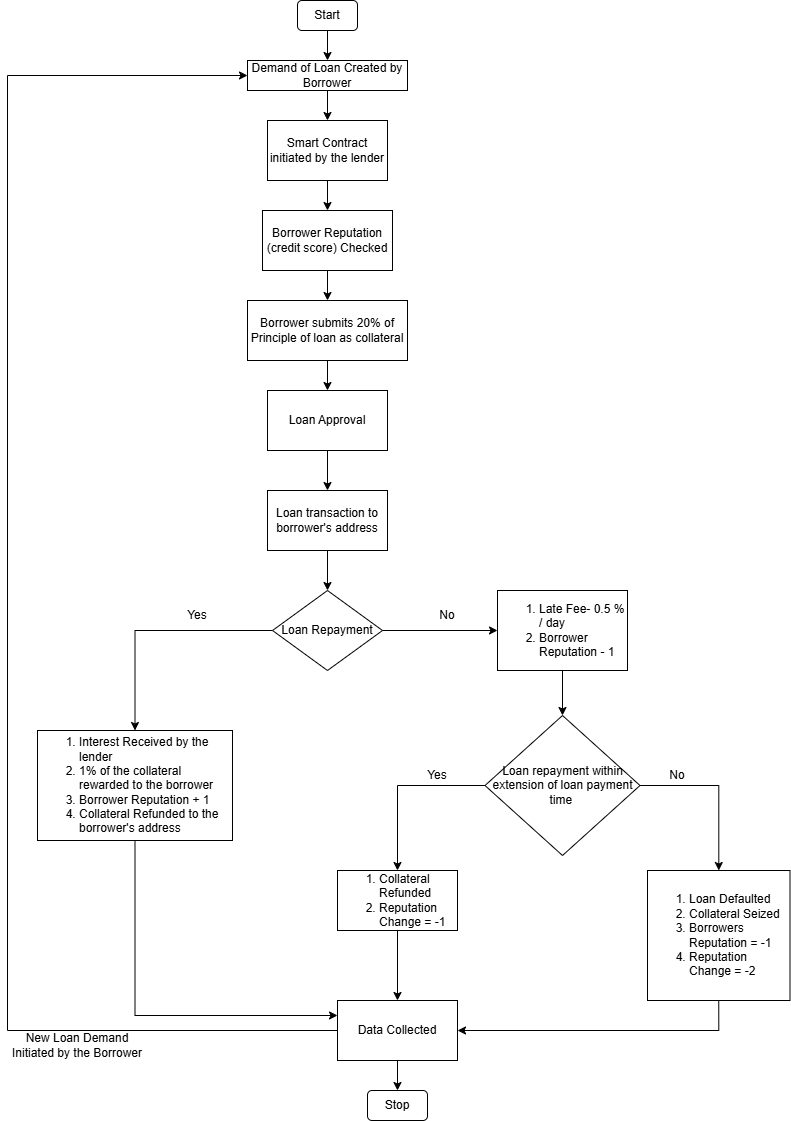

The diagram above was exported from draw.io. Its source (the exported page's mxGraphModel, read from the mxfile embedded in the PNG):
<mxGraphModel dx="1050" dy="522" grid="1" gridSize="10" guides="1" tooltips="1" connect="1" arrows="1" fold="1" page="1" pageScale="1" pageWidth="827" pageHeight="1169" math="0" shadow="0">
  <root>
    <mxCell id="0" />
    <mxCell id="1" parent="0" />
    <mxCell id="fvvelyt4iPx3xFgY-v0b-3" value="" style="edgeStyle=orthogonalEdgeStyle;rounded=0;orthogonalLoop=1;jettySize=auto;html=1;" parent="1" source="fvvelyt4iPx3xFgY-v0b-1" target="fvvelyt4iPx3xFgY-v0b-2" edge="1">
      <mxGeometry relative="1" as="geometry" />
    </mxCell>
    <mxCell id="fvvelyt4iPx3xFgY-v0b-1" value="Start" style="rounded=1;whiteSpace=wrap;html=1;" parent="1" vertex="1">
      <mxGeometry x="320" y="20" width="60" height="30" as="geometry" />
    </mxCell>
    <mxCell id="fvvelyt4iPx3xFgY-v0b-6" value="" style="edgeStyle=orthogonalEdgeStyle;rounded=0;orthogonalLoop=1;jettySize=auto;html=1;" parent="1" source="fvvelyt4iPx3xFgY-v0b-2" target="fvvelyt4iPx3xFgY-v0b-5" edge="1">
      <mxGeometry relative="1" as="geometry" />
    </mxCell>
    <mxCell id="fvvelyt4iPx3xFgY-v0b-2" value="Demand of Loan Created by Borrower" style="rounded=0;whiteSpace=wrap;html=1;" parent="1" vertex="1">
      <mxGeometry x="270" y="80" width="160" height="30" as="geometry" />
    </mxCell>
    <mxCell id="fvvelyt4iPx3xFgY-v0b-8" value="" style="edgeStyle=orthogonalEdgeStyle;rounded=0;orthogonalLoop=1;jettySize=auto;html=1;" parent="1" source="fvvelyt4iPx3xFgY-v0b-5" target="fvvelyt4iPx3xFgY-v0b-7" edge="1">
      <mxGeometry relative="1" as="geometry" />
    </mxCell>
    <mxCell id="fvvelyt4iPx3xFgY-v0b-5" value="Smart Contract initiated by the lender" style="whiteSpace=wrap;html=1;rounded=0;" parent="1" vertex="1">
      <mxGeometry x="290" y="140" width="120" height="60" as="geometry" />
    </mxCell>
    <mxCell id="fvvelyt4iPx3xFgY-v0b-10" value="" style="edgeStyle=orthogonalEdgeStyle;rounded=0;orthogonalLoop=1;jettySize=auto;html=1;" parent="1" source="fvvelyt4iPx3xFgY-v0b-7" target="fvvelyt4iPx3xFgY-v0b-9" edge="1">
      <mxGeometry relative="1" as="geometry" />
    </mxCell>
    <mxCell id="fvvelyt4iPx3xFgY-v0b-7" value="Borrower Reputation (credit score) Checked" style="whiteSpace=wrap;html=1;rounded=0;" parent="1" vertex="1">
      <mxGeometry x="285" y="230" width="130" height="60" as="geometry" />
    </mxCell>
    <mxCell id="fvvelyt4iPx3xFgY-v0b-12" value="" style="edgeStyle=orthogonalEdgeStyle;rounded=0;orthogonalLoop=1;jettySize=auto;html=1;" parent="1" source="fvvelyt4iPx3xFgY-v0b-9" target="fvvelyt4iPx3xFgY-v0b-11" edge="1">
      <mxGeometry relative="1" as="geometry" />
    </mxCell>
    <mxCell id="fvvelyt4iPx3xFgY-v0b-9" value="Borrower submits 20% of Principle of loan as collateral" style="whiteSpace=wrap;html=1;rounded=0;" parent="1" vertex="1">
      <mxGeometry x="270" y="320" width="160" height="60" as="geometry" />
    </mxCell>
    <mxCell id="fvvelyt4iPx3xFgY-v0b-14" value="" style="edgeStyle=orthogonalEdgeStyle;rounded=0;orthogonalLoop=1;jettySize=auto;html=1;" parent="1" source="fvvelyt4iPx3xFgY-v0b-11" target="fvvelyt4iPx3xFgY-v0b-13" edge="1">
      <mxGeometry relative="1" as="geometry" />
    </mxCell>
    <mxCell id="fvvelyt4iPx3xFgY-v0b-11" value="Loan Approval" style="whiteSpace=wrap;html=1;rounded=0;" parent="1" vertex="1">
      <mxGeometry x="290" y="410" width="120" height="60" as="geometry" />
    </mxCell>
    <mxCell id="fvvelyt4iPx3xFgY-v0b-16" value="" style="edgeStyle=orthogonalEdgeStyle;rounded=0;orthogonalLoop=1;jettySize=auto;html=1;" parent="1" source="fvvelyt4iPx3xFgY-v0b-13" target="fvvelyt4iPx3xFgY-v0b-15" edge="1">
      <mxGeometry relative="1" as="geometry" />
    </mxCell>
    <mxCell id="fvvelyt4iPx3xFgY-v0b-13" value="Loan transaction to borrower's address" style="whiteSpace=wrap;html=1;rounded=0;" parent="1" vertex="1">
      <mxGeometry x="290" y="510" width="120" height="60" as="geometry" />
    </mxCell>
    <mxCell id="fvvelyt4iPx3xFgY-v0b-18" value="" style="edgeStyle=orthogonalEdgeStyle;rounded=0;orthogonalLoop=1;jettySize=auto;html=1;" parent="1" source="fvvelyt4iPx3xFgY-v0b-15" target="fvvelyt4iPx3xFgY-v0b-17" edge="1">
      <mxGeometry relative="1" as="geometry" />
    </mxCell>
    <mxCell id="fvvelyt4iPx3xFgY-v0b-21" value="" style="edgeStyle=orthogonalEdgeStyle;rounded=0;orthogonalLoop=1;jettySize=auto;html=1;" parent="1" source="fvvelyt4iPx3xFgY-v0b-15" target="fvvelyt4iPx3xFgY-v0b-20" edge="1">
      <mxGeometry relative="1" as="geometry" />
    </mxCell>
    <mxCell id="fvvelyt4iPx3xFgY-v0b-15" value="Loan Repayment" style="rhombus;whiteSpace=wrap;html=1;rounded=0;" parent="1" vertex="1">
      <mxGeometry x="295" y="610" width="110" height="80" as="geometry" />
    </mxCell>
    <mxCell id="fvvelyt4iPx3xFgY-v0b-35" style="edgeStyle=orthogonalEdgeStyle;rounded=0;orthogonalLoop=1;jettySize=auto;html=1;exitX=0.5;exitY=1;exitDx=0;exitDy=0;entryX=0;entryY=0.25;entryDx=0;entryDy=0;" parent="1" source="fvvelyt4iPx3xFgY-v0b-17" target="fvvelyt4iPx3xFgY-v0b-32" edge="1">
      <mxGeometry relative="1" as="geometry" />
    </mxCell>
    <mxCell id="fvvelyt4iPx3xFgY-v0b-17" value="&lt;ol&gt;&lt;li&gt;Interest Received by the lender&lt;/li&gt;&lt;li&gt;1% of the collateral rewarded to the borrower&amp;nbsp;&lt;/li&gt;&lt;li&gt;Borrower Reputation + 1&lt;/li&gt;&lt;li&gt;Collateral Refunded to the borrower's address&amp;nbsp;&lt;/li&gt;&lt;/ol&gt;" style="whiteSpace=wrap;html=1;rounded=0;align=left;" parent="1" vertex="1">
      <mxGeometry x="60" y="750" width="195" height="110" as="geometry" />
    </mxCell>
    <mxCell id="fvvelyt4iPx3xFgY-v0b-19" value="Yes" style="text;align=center;html=1;verticalAlign=middle;whiteSpace=wrap;rounded=0;" parent="1" vertex="1">
      <mxGeometry x="190" y="620" width="60" height="30" as="geometry" />
    </mxCell>
    <mxCell id="fvvelyt4iPx3xFgY-v0b-24" value="" style="edgeStyle=orthogonalEdgeStyle;rounded=0;orthogonalLoop=1;jettySize=auto;html=1;" parent="1" source="fvvelyt4iPx3xFgY-v0b-20" target="fvvelyt4iPx3xFgY-v0b-23" edge="1">
      <mxGeometry relative="1" as="geometry" />
    </mxCell>
    <mxCell id="fvvelyt4iPx3xFgY-v0b-20" value="&lt;ol&gt;&lt;li&gt;Late Fee- 0.5 % / day&lt;/li&gt;&lt;li&gt;Borrower Reputation - 1&lt;/li&gt;&lt;/ol&gt;" style="whiteSpace=wrap;html=1;rounded=0;align=left;" parent="1" vertex="1">
      <mxGeometry x="520" y="610" width="130" height="80" as="geometry" />
    </mxCell>
    <mxCell id="fvvelyt4iPx3xFgY-v0b-22" value="No" style="text;align=center;html=1;verticalAlign=middle;whiteSpace=wrap;rounded=0;" parent="1" vertex="1">
      <mxGeometry x="440" y="620" width="60" height="30" as="geometry" />
    </mxCell>
    <mxCell id="fvvelyt4iPx3xFgY-v0b-26" value="" style="edgeStyle=orthogonalEdgeStyle;rounded=0;orthogonalLoop=1;jettySize=auto;html=1;" parent="1" source="fvvelyt4iPx3xFgY-v0b-23" target="fvvelyt4iPx3xFgY-v0b-25" edge="1">
      <mxGeometry relative="1" as="geometry" />
    </mxCell>
    <mxCell id="fvvelyt4iPx3xFgY-v0b-29" value="" style="edgeStyle=orthogonalEdgeStyle;rounded=0;orthogonalLoop=1;jettySize=auto;html=1;" parent="1" source="fvvelyt4iPx3xFgY-v0b-23" target="fvvelyt4iPx3xFgY-v0b-28" edge="1">
      <mxGeometry relative="1" as="geometry" />
    </mxCell>
    <mxCell id="fvvelyt4iPx3xFgY-v0b-23" value="Loan repayment within extension of loan payment time&amp;nbsp;" style="rhombus;whiteSpace=wrap;html=1;align=center;rounded=0;" parent="1" vertex="1">
      <mxGeometry x="507.5" y="735" width="155" height="140" as="geometry" />
    </mxCell>
    <mxCell id="fvvelyt4iPx3xFgY-v0b-33" value="" style="edgeStyle=orthogonalEdgeStyle;rounded=0;orthogonalLoop=1;jettySize=auto;html=1;" parent="1" source="fvvelyt4iPx3xFgY-v0b-25" target="fvvelyt4iPx3xFgY-v0b-32" edge="1">
      <mxGeometry relative="1" as="geometry" />
    </mxCell>
    <mxCell id="fvvelyt4iPx3xFgY-v0b-25" value="&lt;div&gt;&lt;ol&gt;&lt;li&gt;Collateral Refunded&lt;/li&gt;&lt;li&gt;Reputation Change = -1&lt;/li&gt;&lt;/ol&gt;&lt;/div&gt;" style="whiteSpace=wrap;html=1;rounded=0;align=left;" parent="1" vertex="1">
      <mxGeometry x="360" y="890" width="120" height="60" as="geometry" />
    </mxCell>
    <mxCell id="fvvelyt4iPx3xFgY-v0b-27" value="Yes" style="text;align=center;html=1;verticalAlign=middle;whiteSpace=wrap;rounded=0;" parent="1" vertex="1">
      <mxGeometry x="430" y="780" width="60" height="30" as="geometry" />
    </mxCell>
    <mxCell id="fvvelyt4iPx3xFgY-v0b-34" style="edgeStyle=orthogonalEdgeStyle;rounded=0;orthogonalLoop=1;jettySize=auto;html=1;exitX=0.5;exitY=1;exitDx=0;exitDy=0;entryX=1;entryY=0.5;entryDx=0;entryDy=0;" parent="1" source="fvvelyt4iPx3xFgY-v0b-28" target="fvvelyt4iPx3xFgY-v0b-32" edge="1">
      <mxGeometry relative="1" as="geometry" />
    </mxCell>
    <mxCell id="fvvelyt4iPx3xFgY-v0b-28" value="&lt;ol&gt;&lt;li&gt;Loan Defaulted&lt;/li&gt;&lt;li&gt;Collateral Seized&lt;/li&gt;&lt;li&gt;Borrowers Reputation = -1&lt;/li&gt;&lt;li&gt;Reputation Change = -2&lt;/li&gt;&lt;/ol&gt;" style="whiteSpace=wrap;html=1;rounded=0;align=left;" parent="1" vertex="1">
      <mxGeometry x="670" y="890" width="142.5" height="130" as="geometry" />
    </mxCell>
    <mxCell id="fvvelyt4iPx3xFgY-v0b-36" style="edgeStyle=orthogonalEdgeStyle;rounded=0;orthogonalLoop=1;jettySize=auto;html=1;entryX=0;entryY=0.5;entryDx=0;entryDy=0;" parent="1" source="fvvelyt4iPx3xFgY-v0b-32" target="fvvelyt4iPx3xFgY-v0b-2" edge="1">
      <mxGeometry relative="1" as="geometry">
        <Array as="points">
          <mxPoint x="30" y="1050" />
          <mxPoint x="30" y="95" />
        </Array>
      </mxGeometry>
    </mxCell>
    <mxCell id="fvvelyt4iPx3xFgY-v0b-39" style="edgeStyle=orthogonalEdgeStyle;rounded=0;orthogonalLoop=1;jettySize=auto;html=1;exitX=0.5;exitY=1;exitDx=0;exitDy=0;entryX=0.5;entryY=0;entryDx=0;entryDy=0;" parent="1" source="fvvelyt4iPx3xFgY-v0b-32" target="fvvelyt4iPx3xFgY-v0b-38" edge="1">
      <mxGeometry relative="1" as="geometry" />
    </mxCell>
    <mxCell id="fvvelyt4iPx3xFgY-v0b-32" value="Data Collected" style="whiteSpace=wrap;html=1;align=center;rounded=0;" parent="1" vertex="1">
      <mxGeometry x="360" y="1020" width="120" height="60" as="geometry" />
    </mxCell>
    <mxCell id="fvvelyt4iPx3xFgY-v0b-37" value="New Loan Demand Initiated by the Borrower" style="text;align=center;html=1;verticalAlign=middle;whiteSpace=wrap;rounded=0;" parent="1" vertex="1">
      <mxGeometry x="30" y="1050" width="140" height="30" as="geometry" />
    </mxCell>
    <mxCell id="fvvelyt4iPx3xFgY-v0b-38" value="Stop" style="rounded=1;whiteSpace=wrap;html=1;" parent="1" vertex="1">
      <mxGeometry x="390" y="1110" width="60" height="30" as="geometry" />
    </mxCell>
    <mxCell id="4cjjtW5e0u2CN-bs3nF8-1" value="No" style="text;align=center;html=1;verticalAlign=middle;whiteSpace=wrap;rounded=0;" vertex="1" parent="1">
      <mxGeometry x="670" y="780" width="60" height="30" as="geometry" />
    </mxCell>
  </root>
</mxGraphModel>